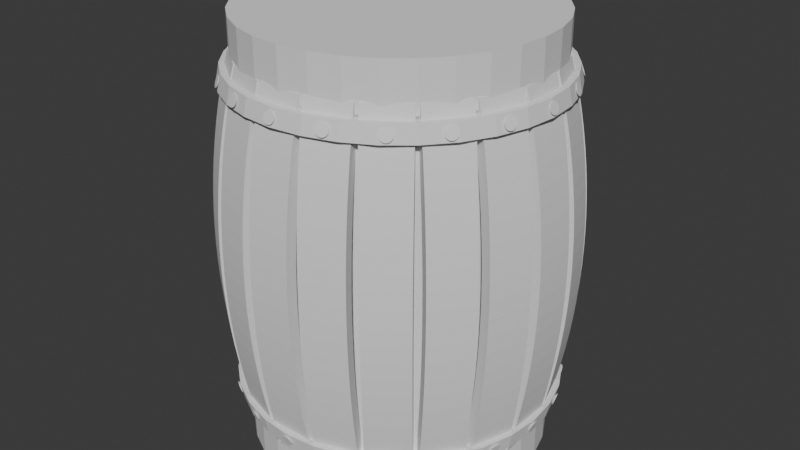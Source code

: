 # Source: barrel.blend  (saved by Blender 4.2.66; exported with 4.5.12 LTS)
import bpy
from mathutils import Matrix  # noqa: F401  (used for matrix-valued properties, if any)

bpy.ops.wm.read_factory_settings(use_empty=True)
scene = bpy.context.scene
scene.name = 'Scene'

# ---- collections
col_collection = bpy.data.collections.new('Collection'); scene.collection.children.link(col_collection)

# ---- world
world_world = bpy.data.worlds.new('World'); scene.world = world_world
world_world.use_nodes = True; world_world.node_tree.nodes.clear()
_N = world_world.node_tree.nodes; _L = world_world.node_tree.links
n0 = _N.new('ShaderNodeOutputWorld'); n0.name = 'World Output'; n0.location = (300, 300)
n1 = _N.new('ShaderNodeBackground'); n1.name = 'Background'; n1.location = (10, 300)
n1.inputs[0].default_value = (0.05088, 0.05088, 0.05088, 1.0)
_L.new(n1.outputs[0], n0.inputs[0])
n0.is_active_output = True
world_world.color = (0.05088, 0.05088, 0.05088)
world_world.sun_shadow_jitter_overblur = 0.0

# ---- meshes
me_cube_001 = bpy.data.meshes.new('Cube.001')
me_cube_001.from_pydata([(-0.1594, -1.259, -1.0), (-0.1594, -1.259, 1.0), (-0.1594, -1.177, -1.0), (-0.1594, -1.177, 1.0), (0.1594, -1.259, -1.0), (0.1594, -1.259, 1.0), (0.1594, -1.177, -1.0), (0.1594, -1.177, 1.0), (-0.1594, -1.259, -0.9048), (-0.1594, -1.259, -0.8095), (-0.1594, -1.259, -0.7143), (-0.1594, -1.259, -0.619), (-0.1594, -1.259, -0.5238), (-0.1594, -1.259, -0.4286), (-0.1594, -1.259, -0.3333), (-0.1594, -1.259, -0.2381), (-0.1594, -1.259, -0.1429), (-0.1594, -1.259, -0.04762), (-0.1594, -1.259, 0.04762), (-0.1594, -1.259, 0.1429), (-0.1594, -1.259, 0.2381), (-0.1594, -1.259, 0.3333), (-0.1594, -1.259, 0.4286), (-0.1594, -1.259, 0.5238), (-0.1594, -1.259, 0.619), (-0.1594, -1.259, 0.7143), (-0.1594, -1.259, 0.8095), (-0.1594, -1.259, 0.9048), (-0.1594, -1.177, 0.9048), (-0.1594, -1.177, 0.8095), (-0.1594, -1.177, 0.7143), (-0.1594, -1.177, 0.619), (-0.1594, -1.177, 0.5238), (-0.1594, -1.177, 0.4286), (-0.1594, -1.177, 0.3333), (-0.1594, -1.177, 0.2381), (-0.1594, -1.177, 0.1429), (-0.1594, -1.177, 0.04762), (-0.1594, -1.177, -0.04762), (-0.1594, -1.177, -0.1429), (-0.1594, -1.177, -0.2381), (-0.1594, -1.177, -0.3333), (-0.1594, -1.177, -0.4286), (-0.1594, -1.177, -0.5238), (-0.1594, -1.177, -0.619), (-0.1594, -1.177, -0.7143), (-0.1594, -1.177, -0.8095), (-0.1594, -1.177, -0.9048), (0.1594, -1.177, 0.9048), (0.1594, -1.177, 0.8095), (0.1594, -1.177, 0.7143), (0.1594, -1.177, 0.619), (0.1594, -1.177, 0.5238), (0.1594, -1.177, 0.4286), (0.1594, -1.177, 0.3333), (0.1594, -1.177, 0.2381), (0.1594, -1.177, 0.1429), (0.1594, -1.177, 0.04762), (0.1594, -1.177, -0.04762), (0.1594, -1.177, -0.1429), (0.1594, -1.177, -0.2381), (0.1594, -1.177, -0.3333), (0.1594, -1.177, -0.4286), (0.1594, -1.177, -0.5238), (0.1594, -1.177, -0.619), (0.1594, -1.177, -0.7143), (0.1594, -1.177, -0.8095), (0.1594, -1.177, -0.9048), (0.1594, -1.259, 0.9048), (0.1594, -1.259, 0.8095), (0.1594, -1.259, 0.7143), (0.1594, -1.259, 0.619), (0.1594, -1.259, 0.5238), (0.1594, -1.259, 0.4286), (0.1594, -1.259, 0.3333), (0.1594, -1.259, 0.2381), (0.1594, -1.259, 0.1429), (0.1594, -1.259, 0.04762), (0.1594, -1.259, -0.04762), (0.1594, -1.259, -0.1429), (0.1594, -1.259, -0.2381), (0.1594, -1.259, -0.3333), (0.1594, -1.259, -0.4286), (0.1594, -1.259, -0.5238), (0.1594, -1.259, -0.619), (0.1594, -1.259, -0.7143), (0.1594, -1.259, -0.8095), (0.1594, -1.259, -0.9048)], [], [(27, 1, 3, 28), (28, 3, 7, 48), (48, 7, 5, 68), (68, 5, 1, 27), (2, 6, 4, 0), (7, 3, 1, 5), (4, 87, 8, 0), (87, 86, 9, 8), (86, 85, 10, 9), (85, 84, 11, 10), (84, 83, 12, 11), (83, 82, 13, 12), (82, 81, 14, 13), (81, 80, 15, 14), (80, 79, 16, 15), (79, 78, 17, 16), (78, 77, 18, 17), (77, 76, 19, 18), (76, 75, 20, 19), (75, 74, 21, 20), (74, 73, 22, 21), (73, 72, 23, 22), (72, 71, 24, 23), (71, 70, 25, 24), (70, 69, 26, 25), (69, 68, 27, 26), (6, 67, 87, 4), (67, 66, 86, 87), (66, 65, 85, 86), (65, 64, 84, 85), (64, 63, 83, 84), (63, 62, 82, 83), (62, 61, 81, 82), (61, 60, 80, 81), (60, 59, 79, 80), (59, 58, 78, 79), (58, 57, 77, 78), (57, 56, 76, 77), (56, 55, 75, 76), (55, 54, 74, 75), (54, 53, 73, 74), (53, 52, 72, 73), (52, 51, 71, 72), (51, 50, 70, 71), (50, 49, 69, 70), (49, 48, 68, 69), (2, 47, 67, 6), (47, 46, 66, 67), (46, 45, 65, 66), (45, 44, 64, 65), (44, 43, 63, 64), (43, 42, 62, 63), (42, 41, 61, 62), (41, 40, 60, 61), (40, 39, 59, 60), (39, 38, 58, 59), (38, 37, 57, 58), (37, 36, 56, 57), (36, 35, 55, 56), (35, 34, 54, 55), (34, 33, 53, 54), (33, 32, 52, 53), (32, 31, 51, 52), (31, 30, 50, 51), (30, 29, 49, 50), (29, 28, 48, 49), (0, 8, 47, 2), (8, 9, 46, 47), (9, 10, 45, 46), (10, 11, 44, 45), (11, 12, 43, 44), (12, 13, 42, 43), (13, 14, 41, 42), (14, 15, 40, 41), (15, 16, 39, 40), (16, 17, 38, 39), (17, 18, 37, 38), (18, 19, 36, 37), (19, 20, 35, 36), (20, 21, 34, 35), (21, 22, 33, 34), (22, 23, 32, 33), (23, 24, 31, 32), (24, 25, 30, 31), (25, 26, 29, 30), (26, 27, 28, 29)])
_uv = me_cube_001.uv_layers.new(name='UVMap')
_uv.uv.foreach_set('vector', [0.6131, 0.0, 0.625, 0.0, 0.625, 0.25, 0.6131, 0.25, 0.6131, 0.25, 0.625, 0.25, 0.625, 0.5, 0.6131, 0.5, 0.6131, 0.5, 0.625, 0.5, 0.625, 0.75, 0.6131, 0.75, 0.6131, 0.75, 0.625, 0.75, 0.625, 1.0, 0.6131, 1.0, 0.125, 0.5, 0.375, 0.5, 0.375, 0.75, 0.125, 0.75, 0.625, 0.5, 0.875, 0.5, 0.875, 0.75, 0.625, 0.75, 0.375, 0.75, 0.3869, 0.75, 0.3869, 1.0, 0.375, 1.0, 0.3869, 0.75, 0.3988, 0.75, 0.3988, 1.0, 0.3869, 1.0, 0.3988, 0.75, 0.4107, 0.75, 0.4107, 1.0, 0.3988, 1.0, 0.4107, 0.75, 0.4226, 0.75, 0.4226, 1.0, 0.4107, 1.0, 0.4226, 0.75, 0.4345, 0.75, 0.4345, 1.0, 0.4226, 1.0, 0.4345, 0.75, 0.4464, 0.75, 0.4464, 1.0, 0.4345, 1.0, 0.4464, 0.75, 0.4583, 0.75, 0.4583, 1.0, 0.4464, 1.0, 0.4583, 0.75, 0.4702, 0.75, 0.4702, 1.0, 0.4583, 1.0, 0.4702, 0.75, 0.4821, 0.75, 0.4821, 1.0, 0.4702, 1.0, 0.4821, 0.75, 0.494, 0.75, 0.494, 1.0, 0.4821, 1.0, 0.494, 0.75, 0.506, 0.75, 0.506, 1.0, 0.494, 1.0, 0.506, 0.75, 0.5179, 0.75, 0.5179, 1.0, 0.506, 1.0, 0.5179, 0.75, 0.5298, 0.75, 0.5298, 1.0, 0.5179, 1.0, 0.5298, 0.75, 0.5417, 0.75, 0.5417, 1.0, 0.5298, 1.0, 0.5417, 0.75, 0.5536, 0.75, 0.5536, 1.0, 0.5417, 1.0, 0.5536, 0.75, 0.5655, 0.75, 0.5655, 1.0, 0.5536, 1.0, 0.5655, 0.75, 0.5774, 0.75, 0.5774, 1.0, 0.5655, 1.0, 0.5774, 0.75, 0.5893, 0.75, 0.5893, 1.0, 0.5774, 1.0, 0.5893, 0.75, 0.6012, 0.75, 0.6012, 1.0, 0.5893, 1.0, 0.6012, 0.75, 0.6131, 0.75, 0.6131, 1.0, 0.6012, 1.0, 0.375, 0.5, 0.3869, 0.5, 0.3869, 0.75, 0.375, 0.75, 0.3869, 0.5, 0.3988, 0.5, 0.3988, 0.75, 0.3869, 0.75, 0.3988, 0.5, 0.4107, 0.5, 0.4107, 0.75, 0.3988, 0.75, 0.4107, 0.5, 0.4226, 0.5, 0.4226, 0.75, 0.4107, 0.75, 0.4226, 0.5, 0.4345, 0.5, 0.4345, 0.75, 0.4226, 0.75, 0.4345, 0.5, 0.4464, 0.5, 0.4464, 0.75, 0.4345, 0.75, 0.4464, 0.5, 0.4583, 0.5, 0.4583, 0.75, 0.4464, 0.75, 0.4583, 0.5, 0.4702, 0.5, 0.4702, 0.75, 0.4583, 0.75, 0.4702, 0.5, 0.4821, 0.5, 0.4821, 0.75, 0.4702, 0.75, 0.4821, 0.5, 0.494, 0.5, 0.494, 0.75, 0.4821, 0.75, 0.494, 0.5, 0.506, 0.5, 0.506, 0.75, 0.494, 0.75, 0.506, 0.5, 0.5179, 0.5, 0.5179, 0.75, 0.506, 0.75, 0.5179, 0.5, 0.5298, 0.5, 0.5298, 0.75, 0.5179, 0.75, 0.5298, 0.5, 0.5417, 0.5, 0.5417, 0.75, 0.5298, 0.75, 0.5417, 0.5, 0.5536, 0.5, 0.5536, 0.75, 0.5417, 0.75, 0.5536, 0.5, 0.5655, 0.5, 0.5655, 0.75, 0.5536, 0.75, 0.5655, 0.5, 0.5774, 0.5, 0.5774, 0.75, 0.5655, 0.75, 0.5774, 0.5, 0.5893, 0.5, 0.5893, 0.75, 0.5774, 0.75, 0.5893, 0.5, 0.6012, 0.5, 0.6012, 0.75, 0.5893, 0.75, 0.6012, 0.5, 0.6131, 0.5, 0.6131, 0.75, 0.6012, 0.75, 0.375, 0.25, 0.3869, 0.25, 0.3869, 0.5, 0.375, 0.5, 0.3869, 0.25, 0.3988, 0.25, 0.3988, 0.5, 0.3869, 0.5, 0.3988, 0.25, 0.4107, 0.25, 0.4107, 0.5, 0.3988, 0.5, 0.4107, 0.25, 0.4226, 0.25, 0.4226, 0.5, 0.4107, 0.5, 0.4226, 0.25, 0.4345, 0.25, 0.4345, 0.5, 0.4226, 0.5, 0.4345, 0.25, 0.4464, 0.25, 0.4464, 0.5, 0.4345, 0.5, 0.4464, 0.25, 0.4583, 0.25, 0.4583, 0.5, 0.4464, 0.5, 0.4583, 0.25, 0.4702, 0.25, 0.4702, 0.5, 0.4583, 0.5, 0.4702, 0.25, 0.4821, 0.25, 0.4821, 0.5, 0.4702, 0.5, 0.4821, 0.25, 0.494, 0.25, 0.494, 0.5, 0.4821, 0.5, 0.494, 0.25, 0.506, 0.25, 0.506, 0.5, 0.494, 0.5, 0.506, 0.25, 0.5179, 0.25, 0.5179, 0.5, 0.506, 0.5, 0.5179, 0.25, 0.5298, 0.25, 0.5298, 0.5, 0.5179, 0.5, 0.5298, 0.25, 0.5417, 0.25, 0.5417, 0.5, 0.5298, 0.5, 0.5417, 0.25, 0.5536, 0.25, 0.5536, 0.5, 0.5417, 0.5, 0.5536, 0.25, 0.5655, 0.25, 0.5655, 0.5, 0.5536, 0.5, 0.5655, 0.25, 0.5774, 0.25, 0.5774, 0.5, 0.5655, 0.5, 0.5774, 0.25, 0.5893, 0.25, 0.5893, 0.5, 0.5774, 0.5, 0.5893, 0.25, 0.6012, 0.25, 0.6012, 0.5, 0.5893, 0.5, 0.6012, 0.25, 0.6131, 0.25, 0.6131, 0.5, 0.6012, 0.5, 0.375, 0.0, 0.3869, 0.0, 0.3869, 0.25, 0.375, 0.25, 0.3869, 0.0, 0.3988, 0.0, 0.3988, 0.25, 0.3869, 0.25, 0.3988, 0.0, 0.4107, 0.0, 0.4107, 0.25, 0.3988, 0.25, 0.4107, 0.0, 0.4226, 0.0, 0.4226, 0.25, 0.4107, 0.25, 0.4226, 0.0, 0.4345, 0.0, 0.4345, 0.25, 0.4226, 0.25, 0.4345, 0.0, 0.4464, 0.0, 0.4464, 0.25, 0.4345, 0.25, 0.4464, 0.0, 0.4583, 0.0, 0.4583, 0.25, 0.4464, 0.25, 0.4583, 0.0, 0.4702, 0.0, 0.4702, 0.25, 0.4583, 0.25, 0.4702, 0.0, 0.4821, 0.0, 0.4821, 0.25, 0.4702, 0.25, 0.4821, 0.0, 0.494, 0.0, 0.494, 0.25, 0.4821, 0.25, 0.494, 0.0, 0.506, 0.0, 0.506, 0.25, 0.494, 0.25, 0.506, 0.0, 0.5179, 0.0, 0.5179, 0.25, 0.506, 0.25, 0.5179, 0.0, 0.5298, 0.0, 0.5298, 0.25, 0.5179, 0.25, 0.5298, 0.0, 0.5417, 0.0, 0.5417, 0.25, 0.5298, 0.25, 0.5417, 0.0, 0.5536, 0.0, 0.5536, 0.25, 0.5417, 0.25, 0.5536, 0.0, 0.5655, 0.0, 0.5655, 0.25, 0.5536, 0.25, 0.5655, 0.0, 0.5774, 0.0, 0.5774, 0.25, 0.5655, 0.25, 0.5774, 0.0, 0.5893, 0.0, 0.5893, 0.25, 0.5774, 0.25, 0.5893, 0.0, 0.6012, 0.0, 0.6012, 0.25, 0.5893, 0.25, 0.6012, 0.0, 0.6131, 0.0, 0.6131, 0.25, 0.6012, 0.25])
me_cube_001.update()
me_cylinder = bpy.data.meshes.new('Cylinder')
me_cylinder.from_pydata([(-3.591e-09, 1.185, 1.1), (-3.236e-09, 1.161, 1.219), (0.2312, 1.162, 1.1), (0.2264, 1.138, 1.219), (0.4535, 1.095, 1.1), (0.4441, 1.072, 1.219), (0.6584, 0.9854, 1.1), (0.6448, 0.965, 1.219), (0.838, 0.838, 1.1), (0.8206, 0.8206, 1.219), (0.9854, 0.6584, 1.1), (0.965, 0.6448, 1.219), (1.095, 0.4535, 1.1), (1.072, 0.4441, 1.219), (1.162, 0.2312, 1.1), (1.138, 0.2264, 1.219), (1.185, -1.538e-09, 1.1), (1.161, -1.383e-09, 1.219), (1.162, -0.2312, 1.1), (1.138, -0.2264, 1.219), (1.095, -0.4535, 1.1), (1.072, -0.4441, 1.219), (0.9854, -0.6584, 1.1), (0.965, -0.6448, 1.219), (0.838, -0.838, 1.1), (0.8206, -0.8206, 1.219), (0.6584, -0.9854, 1.1), (0.6448, -0.965, 1.219), (0.4535, -1.095, 1.1), (0.4441, -1.072, 1.219), (0.2312, -1.162, 1.1), (0.2264, -1.138, 1.219), (-3.591e-09, -1.185, 1.1), (-3.236e-09, -1.161, 1.219), (-0.2312, -1.162, 1.1), (-0.2264, -1.138, 1.219), (-0.4535, -1.095, 1.1), (-0.4441, -1.072, 1.219), (-0.6584, -0.9854, 1.1), (-0.6448, -0.965, 1.219), (-0.838, -0.838, 1.1), (-0.8206, -0.8206, 1.219), (-0.9854, -0.6584, 1.1), (-0.965, -0.6448, 1.219), (-1.095, -0.4535, 1.1), (-1.072, -0.4441, 1.219), (-1.162, -0.2312, 1.1), (-1.138, -0.2264, 1.219), (-1.185, -1.538e-09, 1.1), (-1.161, -1.383e-09, 1.219), (-1.162, 0.2312, 1.1), (-1.138, 0.2264, 1.219), (-1.095, 0.4535, 1.1), (-1.072, 0.4441, 1.219), (-0.9854, 0.6584, 1.1), (-0.965, 0.6448, 1.219), (-0.838, 0.838, 1.1), (-0.8206, 0.8206, 1.219), (-0.6584, 0.9854, 1.1), (-0.6448, 0.965, 1.219), (-0.4535, 1.095, 1.1), (-0.4441, 1.072, 1.219), (-0.2312, 1.162, 1.1), (-0.2264, 1.138, 1.219)], [], [(0, 1, 3, 2), (2, 3, 5, 4), (4, 5, 7, 6), (6, 7, 9, 8), (8, 9, 11, 10), (10, 11, 13, 12), (12, 13, 15, 14), (14, 15, 17, 16), (16, 17, 19, 18), (18, 19, 21, 20), (20, 21, 23, 22), (22, 23, 25, 24), (24, 25, 27, 26), (26, 27, 29, 28), (28, 29, 31, 30), (30, 31, 33, 32), (32, 33, 35, 34), (34, 35, 37, 36), (36, 37, 39, 38), (38, 39, 41, 40), (40, 41, 43, 42), (42, 43, 45, 44), (44, 45, 47, 46), (46, 47, 49, 48), (48, 49, 51, 50), (50, 51, 53, 52), (52, 53, 55, 54), (54, 55, 57, 56), (56, 57, 59, 58), (58, 59, 61, 60), (3, 1, 63, 61, 59, 57, 55, 53, 51, 49, 47, 45, 43, 41, 39, 37, 35, 33, 31, 29, 27, 25, 23, 21, 19, 17, 15, 13, 11, 9, 7, 5), (60, 61, 63, 62), (62, 63, 1, 0), (0, 2, 4, 6, 8, 10, 12, 14, 16, 18, 20, 22, 24, 26, 28, 30, 32, 34, 36, 38, 40, 42, 44, 46, 48, 50, 52, 54, 56, 58, 60, 62)])
_uv = me_cylinder.uv_layers.new(name='UVMap')
_uv.uv.foreach_set('vector', [1.0, 0.5, 1.0, 1.0, 0.9688, 1.0, 0.9688, 0.5, 0.9688, 0.5, 0.9688, 1.0, 0.9375, 1.0, 0.9375, 0.5, 0.9375, 0.5, 0.9375, 1.0, 0.9062, 1.0, 0.9062, 0.5, 0.9062, 0.5, 0.9062, 1.0, 0.875, 1.0, 0.875, 0.5, 0.875, 0.5, 0.875, 1.0, 0.8438, 1.0, 0.8438, 0.5, 0.8438, 0.5, 0.8438, 1.0, 0.8125, 1.0, 0.8125, 0.5, 0.8125, 0.5, 0.8125, 1.0, 0.7812, 1.0, 0.7812, 0.5, 0.7812, 0.5, 0.7812, 1.0, 0.75, 1.0, 0.75, 0.5, 0.75, 0.5, 0.75, 1.0, 0.7188, 1.0, 0.7188, 0.5, 0.7188, 0.5, 0.7188, 1.0, 0.6875, 1.0, 0.6875, 0.5, 0.6875, 0.5, 0.6875, 1.0, 0.6562, 1.0, 0.6562, 0.5, 0.6562, 0.5, 0.6562, 1.0, 0.625, 1.0, 0.625, 0.5, 0.625, 0.5, 0.625, 1.0, 0.5938, 1.0, 0.5938, 0.5, 0.5938, 0.5, 0.5938, 1.0, 0.5625, 1.0, 0.5625, 0.5, 0.5625, 0.5, 0.5625, 1.0, 0.5312, 1.0, 0.5312, 0.5, 0.5312, 0.5, 0.5312, 1.0, 0.5, 1.0, 0.5, 0.5, 0.5, 0.5, 0.5, 1.0, 0.4688, 1.0, 0.4688, 0.5, 0.4688, 0.5, 0.4688, 1.0, 0.4375, 1.0, 0.4375, 0.5, 0.4375, 0.5, 0.4375, 1.0, 0.4062, 1.0, 0.4062, 0.5, 0.4062, 0.5, 0.4062, 1.0, 0.375, 1.0, 0.375, 0.5, 0.375, 0.5, 0.375, 1.0, 0.3438, 1.0, 0.3438, 0.5, 0.3438, 0.5, 0.3438, 1.0, 0.3125, 1.0, 0.3125, 0.5, 0.3125, 0.5, 0.3125, 1.0, 0.2812, 1.0, 0.2812, 0.5, 0.2812, 0.5, 0.2812, 1.0, 0.25, 1.0, 0.25, 0.5, 0.25, 0.5, 0.25, 1.0, 0.2188, 1.0, 0.2188, 0.5, 0.2188, 0.5, 0.2188, 1.0, 0.1875, 1.0, 0.1875, 0.5, 0.1875, 0.5, 0.1875, 1.0, 0.1562, 1.0, 0.1562, 0.5, 0.1562, 0.5, 0.1562, 1.0, 0.125, 1.0, 0.125, 0.5, 0.125, 0.5, 0.125, 1.0, 0.09375, 1.0, 0.09375, 0.5, 0.09375, 0.5, 0.09375, 1.0, 0.0625, 1.0, 0.0625, 0.5, 0.2968, 0.4854, 0.25, 0.49, 0.2032, 0.4854, 0.1582, 0.4717, 0.1167, 0.4496, 0.08029, 0.4197, 0.05045, 0.3833, 0.02827, 0.3418, 0.01461, 0.2968, 0.01, 0.25, 0.01461, 0.2032, 0.02827, 0.1582, 0.05045, 0.1167, 0.08029, 0.08029, 0.1167, 0.05045, 0.1582, 0.02827, 0.2032, 0.01461, 0.25, 0.01, 0.2968, 0.01461, 0.3418, 0.02827, 0.3833, 0.05045, 0.4197, 0.08029, 0.4496, 0.1167, 0.4717, 0.1582, 0.4854, 0.2032, 0.49, 0.25, 0.4854, 0.2968, 0.4717, 0.3418, 0.4496, 0.3833, 0.4197, 0.4197, 0.3833, 0.4496, 0.3418, 0.4717, 0.0625, 0.5, 0.0625, 1.0, 0.03125, 1.0, 0.03125, 0.5, 0.03125, 0.5, 0.03125, 1.0, 0.0, 1.0, 0.0, 0.5, 0.75, 0.49, 0.7968, 0.4854, 0.8418, 0.4717, 0.8833, 0.4496, 0.9197, 0.4197, 0.9496, 0.3833, 0.9717, 0.3418, 0.9854, 0.2968, 0.99, 0.25, 0.9854, 0.2032, 0.9717, 0.1582, 0.9496, 0.1167, 0.9197, 0.08029, 0.8833, 0.05045, 0.8418, 0.02827, 0.7968, 0.01461, 0.75, 0.01, 0.7032, 0.01461, 0.6582, 0.02827, 0.6167, 0.05045, 0.5803, 0.08029, 0.5504, 0.1167, 0.5283, 0.1582, 0.5146, 0.2032, 0.51, 0.25, 0.5146, 0.2968, 0.5283, 0.3418, 0.5504, 0.3833, 0.5803, 0.4197, 0.6167, 0.4496, 0.6582, 0.4717, 0.7032, 0.4854])
me_cylinder.update()
me_cylinder_004 = bpy.data.meshes.new('Cylinder.004')
me_cylinder_004.from_pydata([(-1.068, 0.01189, 1.12), (-1.162, 0.01189, 1.152), (-1.067, 0.01166, 1.122), (-1.161, 0.01166, 1.154), (-1.066, 0.01098, 1.124), (-1.16, 0.01098, 1.156), (-1.066, 0.009884, 1.126), (-1.16, 0.009884, 1.158), (-1.065, 0.008406, 1.128), (-1.159, 0.008406, 1.16), (-1.065, 0.006605, 1.129), (-1.159, 0.006605, 1.161), (-1.064, 0.004549, 1.13), (-1.158, 0.004549, 1.162), (-1.064, 0.002319, 1.131), (-1.158, 0.002319, 1.163), (-1.064, 1.07e-09, 1.131), (-1.158, 1.07e-09, 1.163), (-1.064, -0.002319, 1.131), (-1.158, -0.002319, 1.163), (-1.064, -0.004549, 1.13), (-1.158, -0.004549, 1.162), (-1.065, -0.006605, 1.129), (-1.159, -0.006605, 1.161), (-1.065, -0.008406, 1.128), (-1.159, -0.008406, 1.16), (-1.066, -0.009884, 1.126), (-1.16, -0.009884, 1.158), (-1.066, -0.01098, 1.124), (-1.16, -0.01098, 1.156), (-1.067, -0.01166, 1.122), (-1.161, -0.01166, 1.154), (-1.068, -0.01189, 1.12), (-1.162, -0.01189, 1.152), (-1.069, -0.01166, 1.117), (-1.163, -0.01166, 1.15), (-1.069, -0.01098, 1.115), (-1.163, -0.01098, 1.147), (-1.07, -0.009884, 1.113), (-1.164, -0.009884, 1.145), (-1.071, -0.008406, 1.112), (-1.164, -0.008406, 1.144), (-1.071, -0.006605, 1.11), (-1.165, -0.006605, 1.142), (-1.071, -0.004549, 1.109), (-1.165, -0.004549, 1.141), (-1.072, -0.002319, 1.109), (-1.166, -0.002319, 1.141), (-1.072, 1.07e-09, 1.108), (-1.166, 1.07e-09, 1.14), (-1.072, 0.002319, 1.109), (-1.166, 0.002319, 1.141), (-1.071, 0.004549, 1.109), (-1.165, 0.004549, 1.141), (-1.071, 0.006605, 1.11), (-1.165, 0.006605, 1.142), (-1.071, 0.008406, 1.112), (-1.164, 0.008406, 1.144), (-1.07, 0.009884, 1.113), (-1.164, 0.009884, 1.145), (-1.069, 0.01098, 1.115), (-1.163, 0.01098, 1.147), (-1.069, 0.01166, 1.117), (-1.163, 0.01166, 1.15), (-1.177, 0.04373, 1.157), (-1.174, 0.04289, 1.165), (-1.171, 0.0404, 1.173), (-1.169, 0.03636, 1.18), (-1.167, 0.03092, 1.186), (-1.165, 0.02429, 1.191), (-1.164, 0.01673, 1.195), (-1.163, 0.00853, 1.197), (-1.163, 1.989e-09, 1.198), (-1.163, -0.00853, 1.197), (-1.164, -0.01673, 1.195), (-1.165, -0.02429, 1.191), (-1.167, -0.03092, 1.186), (-1.169, -0.03636, 1.18), (-1.171, -0.0404, 1.173), (-1.174, -0.04289, 1.165), (-1.177, -0.04373, 1.157), (-1.18, -0.04289, 1.149), (-1.182, -0.0404, 1.141), (-1.185, -0.03636, 1.134), (-1.187, -0.03092, 1.128), (-1.189, -0.02429, 1.122), (-1.19, -0.01673, 1.119), (-1.191, -0.00853, 1.116), (-1.191, 1.989e-09, 1.116), (-1.191, 0.00853, 1.116), (-1.19, 0.01673, 1.119), (-1.189, 0.02429, 1.122), (-1.187, 0.03092, 1.128), (-1.185, 0.03636, 1.134), (-1.182, 0.0404, 1.141), (-1.18, 0.04289, 1.149), (-1.18, 0.04373, 1.158), (-1.178, 0.04289, 1.166), (-1.175, 0.0404, 1.174), (-1.172, 0.03636, 1.181), (-1.17, 0.03092, 1.187), (-1.168, 0.02429, 1.192), (-1.167, 0.01673, 1.196), (-1.166, 0.00853, 1.199), (-1.166, 1.989e-09, 1.199), (-1.166, -0.00853, 1.199), (-1.167, -0.01673, 1.196), (-1.168, -0.02429, 1.192), (-1.17, -0.03092, 1.187), (-1.172, -0.03636, 1.181), (-1.175, -0.0404, 1.174), (-1.178, -0.04289, 1.166), (-1.18, -0.04373, 1.158), (-1.183, -0.04289, 1.15), (-1.186, -0.0404, 1.142), (-1.188, -0.03636, 1.135), (-1.19, -0.03092, 1.129), (-1.192, -0.02429, 1.124), (-1.193, -0.01673, 1.12), (-1.194, -0.00853, 1.117), (-1.194, 1.989e-09, 1.117), (-1.194, 0.00853, 1.117), (-1.193, 0.01673, 1.12), (-1.192, 0.02429, 1.124), (-1.19, 0.03092, 1.129), (-1.188, 0.03636, 1.135), (-1.186, 0.0404, 1.142), (-1.183, 0.04289, 1.15), (-1.053, 0.00251, 1.115), (-1.053, 0.002462, 1.115), (-1.053, 0.002319, 1.115), (-1.053, 0.002087, 1.116), (-1.053, 0.001775, 1.116), (-1.053, 0.001395, 1.117), (-1.053, 0.0009606, 1.117), (-1.052, 0.0004897, 1.117), (-1.052, 8.829e-10, 1.117), (-1.052, -0.0004897, 1.117), (-1.053, -0.0009606, 1.117), (-1.053, -0.001395, 1.117), (-1.053, -0.001775, 1.116), (-1.053, -0.002087, 1.116), (-1.053, -0.002319, 1.115), (-1.053, -0.002462, 1.115), (-1.053, -0.00251, 1.115), (-1.053, -0.002462, 1.114), (-1.054, -0.002319, 1.114), (-1.054, -0.002087, 1.113), (-1.054, -0.001775, 1.113), (-1.054, -0.001395, 1.113), (-1.054, -0.0009606, 1.112), (-1.054, -0.0004897, 1.112), (-1.054, 8.829e-10, 1.112), (-1.054, 0.0004897, 1.112), (-1.054, 0.0009606, 1.112), (-1.054, 0.001395, 1.113), (-1.054, 0.001775, 1.113), (-1.054, 0.002087, 1.113), (-1.054, 0.002319, 1.114), (-1.053, 0.002462, 1.114)], [], [(0, 1, 3, 2), (2, 3, 5, 4), (4, 5, 7, 6), (6, 7, 9, 8), (8, 9, 11, 10), (10, 11, 13, 12), (12, 13, 15, 14), (14, 15, 17, 16), (16, 17, 19, 18), (18, 19, 21, 20), (20, 21, 23, 22), (22, 23, 25, 24), (24, 25, 27, 26), (26, 27, 29, 28), (28, 29, 31, 30), (30, 31, 33, 32), (32, 33, 35, 34), (34, 35, 37, 36), (36, 37, 39, 38), (38, 39, 41, 40), (40, 41, 43, 42), (42, 43, 45, 44), (44, 45, 47, 46), (46, 47, 49, 48), (48, 49, 51, 50), (50, 51, 53, 52), (52, 53, 55, 54), (54, 55, 57, 56), (56, 57, 59, 58), (58, 59, 61, 60), (13, 11, 69, 70), (60, 61, 63, 62), (62, 63, 1, 0), (4, 6, 131, 130), (66, 65, 97, 98), (31, 29, 78, 79), (49, 47, 87, 88), (5, 3, 65, 66), (23, 21, 74, 75), (41, 39, 83, 84), (59, 57, 92, 93), (15, 13, 70, 71), (33, 31, 79, 80), (51, 49, 88, 89), (7, 5, 66, 67), (25, 23, 75, 76), (43, 41, 84, 85), (61, 59, 93, 94), (17, 15, 71, 72), (35, 33, 80, 81), (53, 51, 89, 90), (9, 7, 67, 68), (27, 25, 76, 77), (45, 43, 85, 86), (63, 61, 94, 95), (19, 17, 72, 73), (37, 35, 81, 82), (55, 53, 90, 91), (11, 9, 68, 69), (29, 27, 77, 78), (47, 45, 86, 87), (3, 1, 64, 65), (1, 63, 95, 64), (21, 19, 73, 74), (39, 37, 82, 83), (57, 55, 91, 92), (97, 96, 127, 126, 125, 124, 123, 122, 121, 120, 119, 118, 117, 116, 115, 114, 113, 112, 111, 110, 109, 108, 107, 106, 105, 104, 103, 102, 101, 100, 99, 98), (93, 92, 124, 125), (80, 79, 111, 112), (67, 66, 98, 99), (94, 93, 125, 126), (81, 80, 112, 113), (68, 67, 99, 100), (95, 94, 126, 127), (82, 81, 113, 114), (69, 68, 100, 101), (64, 95, 127, 96), (83, 82, 114, 115), (70, 69, 101, 102), (84, 83, 115, 116), (71, 70, 102, 103), (85, 84, 116, 117), (72, 71, 103, 104), (86, 85, 117, 118), (73, 72, 104, 105), (87, 86, 118, 119), (74, 73, 105, 106), (88, 87, 119, 120), (75, 74, 106, 107), (89, 88, 120, 121), (76, 75, 107, 108), (90, 89, 121, 122), (77, 76, 108, 109), (91, 90, 122, 123), (78, 77, 109, 110), (65, 64, 96, 97), (92, 91, 123, 124), (79, 78, 110, 111), (128, 129, 130, 131, 132, 133, 134, 135, 136, 137, 138, 139, 140, 141, 142, 143, 144, 145, 146, 147, 148, 149, 150, 151, 152, 153, 154, 155, 156, 157, 158, 159), (22, 24, 140, 139), (40, 42, 149, 148), (58, 60, 158, 157), (14, 16, 136, 135), (32, 34, 145, 144), (50, 52, 154, 153), (6, 8, 132, 131), (24, 26, 141, 140), (42, 44, 150, 149), (60, 62, 159, 158), (16, 18, 137, 136), (34, 36, 146, 145), (52, 54, 155, 154), (8, 10, 133, 132), (26, 28, 142, 141), (44, 46, 151, 150), (0, 2, 129, 128), (62, 0, 128, 159), (18, 20, 138, 137), (36, 38, 147, 146), (54, 56, 156, 155), (10, 12, 134, 133), (28, 30, 143, 142), (46, 48, 152, 151), (2, 4, 130, 129), (20, 22, 139, 138), (38, 40, 148, 147), (56, 58, 157, 156), (12, 14, 135, 134), (30, 32, 144, 143), (48, 50, 153, 152)])
_uv = me_cylinder_004.uv_layers.new(name='UVMap')
_uv.uv.foreach_set('vector', [1.0, 0.5, 1.0, 1.0, 0.9688, 1.0, 0.9688, 0.5, 0.9688, 0.5, 0.9688, 1.0, 0.9375, 1.0, 0.9375, 0.5, 0.9375, 0.5, 0.9375, 1.0, 0.9062, 1.0, 0.9062, 0.5, 0.9062, 0.5, 0.9062, 1.0, 0.875, 1.0, 0.875, 0.5, 0.875, 0.5, 0.875, 1.0, 0.8438, 1.0, 0.8438, 0.5, 0.8438, 0.5, 0.8438, 1.0, 0.8125, 1.0, 0.8125, 0.5, 0.8125, 0.5, 0.8125, 1.0, 0.7812, 1.0, 0.7812, 0.5, 0.7812, 0.5, 0.7812, 1.0, 0.75, 1.0, 0.75, 0.5, 0.75, 0.5, 0.75, 1.0, 0.7188, 1.0, 0.7188, 0.5, 0.7188, 0.5, 0.7188, 1.0, 0.6875, 1.0, 0.6875, 0.5, 0.6875, 0.5, 0.6875, 1.0, 0.6562, 1.0, 0.6562, 0.5, 0.6562, 0.5, 0.6562, 1.0, 0.625, 1.0, 0.625, 0.5, 0.625, 0.5, 0.625, 1.0, 0.5938, 1.0, 0.5938, 0.5, 0.5938, 0.5, 0.5938, 1.0, 0.5625, 1.0, 0.5625, 0.5, 0.5625, 0.5, 0.5625, 1.0, 0.5312, 1.0, 0.5312, 0.5, 0.5312, 0.5, 0.5312, 1.0, 0.5, 1.0, 0.5, 0.5, 0.5, 0.5, 0.5, 1.0, 0.4688, 1.0, 0.4688, 0.5, 0.4688, 0.5, 0.4688, 1.0, 0.4375, 1.0, 0.4375, 0.5, 0.4375, 0.5, 0.4375, 1.0, 0.4062, 1.0, 0.4062, 0.5, 0.4062, 0.5, 0.4062, 1.0, 0.375, 1.0, 0.375, 0.5, 0.375, 0.5, 0.375, 1.0, 0.3438, 1.0, 0.3438, 0.5, 0.3438, 0.5, 0.3438, 1.0, 0.3125, 1.0, 0.3125, 0.5, 0.3125, 0.5, 0.3125, 1.0, 0.2812, 1.0, 0.2812, 0.5, 0.2812, 0.5, 0.2812, 1.0, 0.25, 1.0, 0.25, 0.5, 0.25, 0.5, 0.25, 1.0, 0.2188, 1.0, 0.2188, 0.5, 0.2188, 0.5, 0.2188, 1.0, 0.1875, 1.0, 0.1875, 0.5, 0.1875, 0.5, 0.1875, 1.0, 0.1562, 1.0, 0.1562, 0.5, 0.1562, 0.5, 0.1562, 1.0, 0.125, 1.0, 0.125, 0.5, 0.125, 0.5, 0.125, 1.0, 0.09375, 1.0, 0.09375, 0.5, 0.09375, 0.5, 0.09375, 1.0, 0.0625, 1.0, 0.0625, 0.5, 0.8125, 1.0, 0.8438, 1.0, 0.8438, 1.0, 0.8125, 1.0, 0.0625, 0.5, 0.0625, 1.0, 0.03125, 1.0, 0.03125, 0.5, 0.03125, 0.5, 0.03125, 1.0, 0.0, 1.0, 0.0, 0.5, 0.9375, 0.5, 0.9062, 0.5, 0.9062, 0.5, 0.9375, 0.5, 0.9375, 1.0, 0.9688, 1.0, 0.9688, 1.0, 0.9375, 1.0, 0.5312, 1.0, 0.5625, 1.0, 0.5625, 1.0, 0.5312, 1.0, 0.25, 1.0, 0.2812, 1.0, 0.2812, 1.0, 0.25, 1.0, 0.9375, 1.0, 0.9688, 1.0, 0.9688, 1.0, 0.9375, 1.0, 0.6562, 1.0, 0.6875, 1.0, 0.6875, 1.0, 0.6562, 1.0, 0.375, 1.0, 0.4062, 1.0, 0.4062, 1.0, 0.375, 1.0, 0.09375, 1.0, 0.125, 1.0, 0.125, 1.0, 0.09375, 1.0, 0.7812, 1.0, 0.8125, 1.0, 0.8125, 1.0, 0.7812, 1.0, 0.5, 1.0, 0.5312, 1.0, 0.5312, 1.0, 0.5, 1.0, 0.2188, 1.0, 0.25, 1.0, 0.25, 1.0, 0.2188, 1.0, 0.9062, 1.0, 0.9375, 1.0, 0.9375, 1.0, 0.9062, 1.0, 0.625, 1.0, 0.6562, 1.0, 0.6562, 1.0, 0.625, 1.0, 0.3438, 1.0, 0.375, 1.0, 0.375, 1.0, 0.3438, 1.0, 0.0625, 1.0, 0.09375, 1.0, 0.09375, 1.0, 0.0625, 1.0, 0.75, 1.0, 0.7812, 1.0, 0.7812, 1.0, 0.75, 1.0, 0.4688, 1.0, 0.5, 1.0, 0.5, 1.0, 0.4688, 1.0, 0.1875, 1.0, 0.2188, 1.0, 0.2188, 1.0, 0.1875, 1.0, 0.875, 1.0, 0.9062, 1.0, 0.9062, 1.0, 0.875, 1.0, 0.5938, 1.0, 0.625, 1.0, 0.625, 1.0, 0.5938, 1.0, 0.3125, 1.0, 0.3438, 1.0, 0.3438, 1.0, 0.3125, 1.0, 0.03125, 1.0, 0.0625, 1.0, 0.0625, 1.0, 0.03125, 1.0, 0.7188, 1.0, 0.75, 1.0, 0.75, 1.0, 0.7188, 1.0, 0.4375, 1.0, 0.4688, 1.0, 0.4688, 1.0, 0.4375, 1.0, 0.1562, 1.0, 0.1875, 1.0, 0.1875, 1.0, 0.1562, 1.0, 0.8438, 1.0, 0.875, 1.0, 0.875, 1.0, 0.8438, 1.0, 0.5625, 1.0, 0.5938, 1.0, 0.5938, 1.0, 0.5625, 1.0, 0.2812, 1.0, 0.3125, 1.0, 0.3125, 1.0, 0.2812, 1.0, 0.9688, 1.0, 1.0, 1.0, 1.0, 1.0, 0.9688, 1.0, 0.0, 1.0, 0.03125, 1.0, 0.03125, 1.0, 0.0, 1.0, 0.6875, 1.0, 0.7188, 1.0, 0.7188, 1.0, 0.6875, 1.0, 0.4062, 1.0, 0.4375, 1.0, 0.4375, 1.0, 0.4062, 1.0, 0.125, 1.0, 0.1562, 1.0, 0.1562, 1.0, 0.125, 1.0, 0.2968, 0.4854, 0.25, 0.49, 0.2032, 0.4854, 0.1582, 0.4717, 0.1167, 0.4496, 0.08029, 0.4197, 0.05045, 0.3833, 0.02827, 0.3418, 0.01461, 0.2968, 0.01, 0.25, 0.01461, 0.2032, 0.02827, 0.1582, 0.05045, 0.1167, 0.08029, 0.08029, 0.1167, 0.05045, 0.1582, 0.02827, 0.2032, 0.01461, 0.25, 0.01, 0.2968, 0.01461, 0.3418, 0.02827, 0.3833, 0.05045, 0.4197, 0.08029, 0.4496, 0.1167, 0.4717, 0.1582, 0.4854, 0.2032, 0.49, 0.25, 0.4854, 0.2968, 0.4717, 0.3418, 0.4496, 0.3833, 0.4197, 0.4197, 0.3833, 0.4496, 0.3418, 0.4717, 0.09375, 1.0, 0.125, 1.0, 0.125, 1.0, 0.09375, 1.0, 0.5, 1.0, 0.5312, 1.0, 0.5312, 1.0, 0.5, 1.0, 0.9062, 1.0, 0.9375, 1.0, 0.9375, 1.0, 0.9062, 1.0, 0.0625, 1.0, 0.09375, 1.0, 0.09375, 1.0, 0.0625, 1.0, 0.4688, 1.0, 0.5, 1.0, 0.5, 1.0, 0.4688, 1.0, 0.875, 1.0, 0.9062, 1.0, 0.9062, 1.0, 0.875, 1.0, 0.03125, 1.0, 0.0625, 1.0, 0.0625, 1.0, 0.03125, 1.0, 0.4375, 1.0, 0.4688, 1.0, 0.4688, 1.0, 0.4375, 1.0, 0.8438, 1.0, 0.875, 1.0, 0.875, 1.0, 0.8438, 1.0, 0.0, 1.0, 0.03125, 1.0, 0.03125, 1.0, 0.0, 1.0, 0.4062, 1.0, 0.4375, 1.0, 0.4375, 1.0, 0.4062, 1.0, 0.8125, 1.0, 0.8438, 1.0, 0.8438, 1.0, 0.8125, 1.0, 0.375, 1.0, 0.4062, 1.0, 0.4062, 1.0, 0.375, 1.0, 0.7812, 1.0, 0.8125, 1.0, 0.8125, 1.0, 0.7812, 1.0, 0.3438, 1.0, 0.375, 1.0, 0.375, 1.0, 0.3438, 1.0, 0.75, 1.0, 0.7812, 1.0, 0.7812, 1.0, 0.75, 1.0, 0.3125, 1.0, 0.3438, 1.0, 0.3438, 1.0, 0.3125, 1.0, 0.7188, 1.0, 0.75, 1.0, 0.75, 1.0, 0.7188, 1.0, 0.2812, 1.0, 0.3125, 1.0, 0.3125, 1.0, 0.2812, 1.0, 0.6875, 1.0, 0.7188, 1.0, 0.7188, 1.0, 0.6875, 1.0, 0.25, 1.0, 0.2812, 1.0, 0.2812, 1.0, 0.25, 1.0, 0.6562, 1.0, 0.6875, 1.0, 0.6875, 1.0, 0.6562, 1.0, 0.2188, 1.0, 0.25, 1.0, 0.25, 1.0, 0.2188, 1.0, 0.625, 1.0, 0.6562, 1.0, 0.6562, 1.0, 0.625, 1.0, 0.1875, 1.0, 0.2188, 1.0, 0.2188, 1.0, 0.1875, 1.0, 0.5938, 1.0, 0.625, 1.0, 0.625, 1.0, 0.5938, 1.0, 0.1562, 1.0, 0.1875, 1.0, 0.1875, 1.0, 0.1562, 1.0, 0.5625, 1.0, 0.5938, 1.0, 0.5938, 1.0, 0.5625, 1.0, 0.9688, 1.0, 1.0, 1.0, 1.0, 1.0, 0.9688, 1.0, 0.125, 1.0, 0.1562, 1.0, 0.1562, 1.0, 0.125, 1.0, 0.5312, 1.0, 0.5625, 1.0, 0.5625, 1.0, 0.5312, 1.0, 0.75, 0.49, 0.7968, 0.4854, 0.8418, 0.4717, 0.8833, 0.4496, 0.9197, 0.4197, 0.9496, 0.3833, 0.9717, 0.3418, 0.9854, 0.2968, 0.99, 0.25, 0.9854, 0.2032, 0.9717, 0.1582, 0.9496, 0.1167, 0.9197, 0.08029, 0.8833, 0.05045, 0.8418, 0.02827, 0.7968, 0.01461, 0.75, 0.01, 0.7032, 0.01461, 0.6582, 0.02827, 0.6167, 0.05045, 0.5803, 0.08029, 0.5504, 0.1167, 0.5283, 0.1582, 0.5146, 0.2032, 0.51, 0.25, 0.5146, 0.2968, 0.5283, 0.3418, 0.5504, 0.3833, 0.5803, 0.4197, 0.6167, 0.4496, 0.6582, 0.4717, 0.7032, 0.4854, 0.6562, 0.5, 0.625, 0.5, 0.625, 0.5, 0.6562, 0.5, 0.375, 0.5, 0.3438, 0.5, 0.3438, 0.5, 0.375, 0.5, 0.09375, 0.5, 0.0625, 0.5, 0.0625, 0.5, 0.09375, 0.5, 0.7812, 0.5, 0.75, 0.5, 0.75, 0.5, 0.7812, 0.5, 0.5, 0.5, 0.4688, 0.5, 0.4688, 0.5, 0.5, 0.5, 0.2188, 0.5, 0.1875, 0.5, 0.1875, 0.5, 0.2188, 0.5, 0.9062, 0.5, 0.875, 0.5, 0.875, 0.5, 0.9062, 0.5, 0.625, 0.5, 0.5938, 0.5, 0.5938, 0.5, 0.625, 0.5, 0.3438, 0.5, 0.3125, 0.5, 0.3125, 0.5, 0.3438, 0.5, 0.0625, 0.5, 0.03125, 0.5, 0.03125, 0.5, 0.0625, 0.5, 0.75, 0.5, 0.7188, 0.5, 0.7188, 0.5, 0.75, 0.5, 0.4688, 0.5, 0.4375, 0.5, 0.4375, 0.5, 0.4688, 0.5, 0.1875, 0.5, 0.1562, 0.5, 0.1562, 0.5, 0.1875, 0.5, 0.875, 0.5, 0.8438, 0.5, 0.8438, 0.5, 0.875, 0.5, 0.5938, 0.5, 0.5625, 0.5, 0.5625, 0.5, 0.5938, 0.5, 0.3125, 0.5, 0.2812, 0.5, 0.2812, 0.5, 0.3125, 0.5, 1.0, 0.5, 0.9688, 0.5, 0.9688, 0.5, 1.0, 0.5, 0.03125, 0.5, 0.0, 0.5, 0.0, 0.5, 0.03125, 0.5, 0.7188, 0.5, 0.6875, 0.5, 0.6875, 0.5, 0.7188, 0.5, 0.4375, 0.5, 0.4062, 0.5, 0.4062, 0.5, 0.4375, 0.5, 0.1562, 0.5, 0.125, 0.5, 0.125, 0.5, 0.1562, 0.5, 0.8438, 0.5, 0.8125, 0.5, 0.8125, 0.5, 0.8438, 0.5, 0.5625, 0.5, 0.5312, 0.5, 0.5312, 0.5, 0.5625, 0.5, 0.2812, 0.5, 0.25, 0.5, 0.25, 0.5, 0.2812, 0.5, 0.9688, 0.5, 0.9375, 0.5, 0.9375, 0.5, 0.9688, 0.5, 0.6875, 0.5, 0.6562, 0.5, 0.6562, 0.5, 0.6875, 0.5, 0.4062, 0.5, 0.375, 0.5, 0.375, 0.5, 0.4062, 0.5, 0.125, 0.5, 0.09375, 0.5, 0.09375, 0.5, 0.125, 0.5, 0.8125, 0.5, 0.7812, 0.5, 0.7812, 0.5, 0.8125, 0.5, 0.5312, 0.5, 0.5, 0.5, 0.5, 0.5, 0.5312, 0.5, 0.25, 0.5, 0.2188, 0.5, 0.2188, 0.5, 0.25, 0.5])
me_cylinder_004.update()
me_cube_002 = bpy.data.meshes.new('Cube.002')
me_cube_002.from_pydata([(-1.134, -1.279, 1.238), (-1.134, -1.279, 1.198), (-1.134, 1.275, 1.238), (-1.134, 1.275, 1.198), (-0.7644, -1.279, 1.238), (-0.7644, -1.279, 1.198), (-0.7644, 1.275, 1.238), (-0.7644, 1.275, 1.198)], [], [(0, 1, 3, 2), (2, 3, 7, 6), (6, 7, 5, 4), (4, 5, 1, 0), (2, 6, 4, 0), (7, 3, 1, 5)])
_uv = me_cube_002.uv_layers.new(name='UVMap')
_uv.uv.foreach_set('vector', [0.375, 0.0, 0.625, 0.0, 0.625, 0.25, 0.375, 0.25, 0.375, 0.25, 0.625, 0.25, 0.625, 0.5, 0.375, 0.5, 0.375, 0.5, 0.625, 0.5, 0.625, 0.75, 0.375, 0.75, 0.375, 0.75, 0.625, 0.75, 0.625, 1.0, 0.375, 1.0, 0.125, 0.5, 0.375, 0.5, 0.375, 0.75, 0.125, 0.75, 0.625, 0.5, 0.875, 0.5, 0.875, 0.75, 0.625, 0.75])
me_cube_002.update()
me_cylinder_001 = bpy.data.meshes.new('Cylinder.001')
me_cylinder_001.from_pydata([(-1.123e-09, 1.093, -1.574), (-1.123e-09, 1.093, 1.574), (0.2132, 1.072, -1.574), (0.2132, 1.072, 1.574), (0.4182, 1.01, -1.574), (0.4182, 1.01, 1.574), (0.6071, 0.9086, -1.574), (0.6071, 0.9086, 1.574), (0.7727, 0.7727, -1.574), (0.7727, 0.7727, 1.574), (0.9086, 0.6071, -1.574), (0.9086, 0.6071, 1.574), (1.01, 0.4182, -1.574), (1.01, 0.4182, 1.574), (1.072, 0.2132, -1.574), (1.072, 0.2132, 1.574), (1.093, -1.728e-10, -1.574), (1.093, -1.728e-10, 1.574), (1.072, -0.2132, -1.574), (1.072, -0.2132, 1.574), (1.01, -0.4182, -1.574), (1.01, -0.4182, 1.574), (0.9086, -0.6071, -1.574), (0.9086, -0.6071, 1.574), (0.7727, -0.7727, -1.574), (0.7727, -0.7727, 1.574), (0.6071, -0.9086, -1.574), (0.6071, -0.9086, 1.574), (0.4182, -1.01, -1.574), (0.4182, -1.01, 1.574), (0.2132, -1.072, -1.574), (0.2132, -1.072, 1.574), (-1.123e-09, -1.093, -1.574), (-1.123e-09, -1.093, 1.574), (-0.2132, -1.072, -1.574), (-0.2132, -1.072, 1.574), (-0.4182, -1.01, -1.574), (-0.4182, -1.01, 1.574), (-0.6071, -0.9086, -1.574), (-0.6071, -0.9086, 1.574), (-0.7727, -0.7727, -1.574), (-0.7727, -0.7727, 1.574), (-0.9086, -0.6071, -1.574), (-0.9086, -0.6071, 1.574), (-1.01, -0.4182, -1.574), (-1.01, -0.4182, 1.574), (-1.072, -0.2132, -1.574), (-1.072, -0.2132, 1.574), (-1.093, -1.728e-10, -1.574), (-1.093, -1.728e-10, 1.574), (-1.072, 0.2132, -1.574), (-1.072, 0.2132, 1.574), (-1.01, 0.4182, -1.574), (-1.01, 0.4182, 1.574), (-0.9086, 0.6071, -1.574), (-0.9086, 0.6071, 1.574), (-0.7727, 0.7727, -1.574), (-0.7727, 0.7727, 1.574), (-0.6071, 0.9086, -1.574), (-0.6071, 0.9086, 1.574), (-0.4182, 1.01, -1.574), (-0.4182, 1.01, 1.574), (-0.2132, 1.072, -1.574), (-0.2132, 1.072, 1.574)], [], [(0, 1, 3, 2), (2, 3, 5, 4), (4, 5, 7, 6), (6, 7, 9, 8), (8, 9, 11, 10), (10, 11, 13, 12), (12, 13, 15, 14), (14, 15, 17, 16), (16, 17, 19, 18), (18, 19, 21, 20), (20, 21, 23, 22), (22, 23, 25, 24), (24, 25, 27, 26), (26, 27, 29, 28), (28, 29, 31, 30), (30, 31, 33, 32), (32, 33, 35, 34), (34, 35, 37, 36), (36, 37, 39, 38), (38, 39, 41, 40), (40, 41, 43, 42), (42, 43, 45, 44), (44, 45, 47, 46), (46, 47, 49, 48), (48, 49, 51, 50), (50, 51, 53, 52), (52, 53, 55, 54), (54, 55, 57, 56), (56, 57, 59, 58), (58, 59, 61, 60), (3, 1, 63, 61, 59, 57, 55, 53, 51, 49, 47, 45, 43, 41, 39, 37, 35, 33, 31, 29, 27, 25, 23, 21, 19, 17, 15, 13, 11, 9, 7, 5), (60, 61, 63, 62), (62, 63, 1, 0), (0, 2, 4, 6, 8, 10, 12, 14, 16, 18, 20, 22, 24, 26, 28, 30, 32, 34, 36, 38, 40, 42, 44, 46, 48, 50, 52, 54, 56, 58, 60, 62)])
_uv = me_cylinder_001.uv_layers.new(name='UVMap')
_uv.uv.foreach_set('vector', [1.0, 0.5, 1.0, 1.0, 0.9688, 1.0, 0.9688, 0.5, 0.9688, 0.5, 0.9688, 1.0, 0.9375, 1.0, 0.9375, 0.5, 0.9375, 0.5, 0.9375, 1.0, 0.9062, 1.0, 0.9062, 0.5, 0.9062, 0.5, 0.9062, 1.0, 0.875, 1.0, 0.875, 0.5, 0.875, 0.5, 0.875, 1.0, 0.8438, 1.0, 0.8438, 0.5, 0.8438, 0.5, 0.8438, 1.0, 0.8125, 1.0, 0.8125, 0.5, 0.8125, 0.5, 0.8125, 1.0, 0.7812, 1.0, 0.7812, 0.5, 0.7812, 0.5, 0.7812, 1.0, 0.75, 1.0, 0.75, 0.5, 0.75, 0.5, 0.75, 1.0, 0.7188, 1.0, 0.7188, 0.5, 0.7188, 0.5, 0.7188, 1.0, 0.6875, 1.0, 0.6875, 0.5, 0.6875, 0.5, 0.6875, 1.0, 0.6562, 1.0, 0.6562, 0.5, 0.6562, 0.5, 0.6562, 1.0, 0.625, 1.0, 0.625, 0.5, 0.625, 0.5, 0.625, 1.0, 0.5938, 1.0, 0.5938, 0.5, 0.5938, 0.5, 0.5938, 1.0, 0.5625, 1.0, 0.5625, 0.5, 0.5625, 0.5, 0.5625, 1.0, 0.5312, 1.0, 0.5312, 0.5, 0.5312, 0.5, 0.5312, 1.0, 0.5, 1.0, 0.5, 0.5, 0.5, 0.5, 0.5, 1.0, 0.4688, 1.0, 0.4688, 0.5, 0.4688, 0.5, 0.4688, 1.0, 0.4375, 1.0, 0.4375, 0.5, 0.4375, 0.5, 0.4375, 1.0, 0.4062, 1.0, 0.4062, 0.5, 0.4062, 0.5, 0.4062, 1.0, 0.375, 1.0, 0.375, 0.5, 0.375, 0.5, 0.375, 1.0, 0.3438, 1.0, 0.3438, 0.5, 0.3438, 0.5, 0.3438, 1.0, 0.3125, 1.0, 0.3125, 0.5, 0.3125, 0.5, 0.3125, 1.0, 0.2812, 1.0, 0.2812, 0.5, 0.2812, 0.5, 0.2812, 1.0, 0.25, 1.0, 0.25, 0.5, 0.25, 0.5, 0.25, 1.0, 0.2188, 1.0, 0.2188, 0.5, 0.2188, 0.5, 0.2188, 1.0, 0.1875, 1.0, 0.1875, 0.5, 0.1875, 0.5, 0.1875, 1.0, 0.1562, 1.0, 0.1562, 0.5, 0.1562, 0.5, 0.1562, 1.0, 0.125, 1.0, 0.125, 0.5, 0.125, 0.5, 0.125, 1.0, 0.09375, 1.0, 0.09375, 0.5, 0.09375, 0.5, 0.09375, 1.0, 0.0625, 1.0, 0.0625, 0.5, 0.2968, 0.4854, 0.25, 0.49, 0.2032, 0.4854, 0.1582, 0.4717, 0.1167, 0.4496, 0.08029, 0.4197, 0.05045, 0.3833, 0.02827, 0.3418, 0.01461, 0.2968, 0.01, 0.25, 0.01461, 0.2032, 0.02827, 0.1582, 0.05045, 0.1167, 0.08029, 0.08029, 0.1167, 0.05045, 0.1582, 0.02827, 0.2032, 0.01461, 0.25, 0.01, 0.2968, 0.01461, 0.3418, 0.02827, 0.3833, 0.05045, 0.4197, 0.08029, 0.4496, 0.1167, 0.4717, 0.1582, 0.4854, 0.2032, 0.49, 0.25, 0.4854, 0.2968, 0.4717, 0.3418, 0.4496, 0.3833, 0.4197, 0.4197, 0.3833, 0.4496, 0.3418, 0.4717, 0.0625, 0.5, 0.0625, 1.0, 0.03125, 1.0, 0.03125, 0.5, 0.03125, 0.5, 0.03125, 1.0, 0.0, 1.0, 0.0, 0.5, 0.75, 0.49, 0.7968, 0.4854, 0.8418, 0.4717, 0.8833, 0.4496, 0.9197, 0.4197, 0.9496, 0.3833, 0.9717, 0.3418, 0.9854, 0.2968, 0.99, 0.25, 0.9854, 0.2032, 0.9717, 0.1582, 0.9496, 0.1167, 0.9197, 0.08029, 0.8833, 0.05045, 0.8418, 0.02827, 0.7968, 0.01461, 0.75, 0.01, 0.7032, 0.01461, 0.6582, 0.02827, 0.6167, 0.05045, 0.5803, 0.08029, 0.5504, 0.1167, 0.5283, 0.1582, 0.5146, 0.2032, 0.51, 0.25, 0.5146, 0.2968, 0.5283, 0.3418, 0.5504, 0.3833, 0.5803, 0.4197, 0.6167, 0.4496, 0.6582, 0.4717, 0.7032, 0.4854])
me_cylinder_001.update()

# ---- objects
ob_barrel_board = bpy.data.objects.new('barrel board', me_cube_001)
ob_empty = bpy.data.objects.new('Empty', None)
ob_metal_circle = bpy.data.objects.new('Metal circle', me_cylinder)
ob_nails = bpy.data.objects.new('Nails', me_cylinder_004)
ob_board_plate = bpy.data.objects.new('board plate', me_cube_002)
ob_interior = bpy.data.objects.new('Interior', me_cylinder_001)

# ---- transforms, parenting, visibility, modifiers, constraints
ob_barrel_board.location = (0.0, 0.0, 0.0)
_m = ob_barrel_board.modifiers.new('SimpleDeform', 'SIMPLE_DEFORM')
_m.deform_method = 'BEND'
_m.factor = 0.5236
_m.angle = 0.5236
_m = ob_barrel_board.modifiers.new('Array', 'ARRAY')
_m.count = 20
_m.use_relative_offset = False
_m.relative_offset_displace = (1.2, 0.0, -0.8)
_m.use_object_offset = True
_m.offset_object = ob_empty
ob_empty.location = (0.0, 0.0, 0.0)
ob_empty.rotation_euler = (0.0, 0.0, 0.3142)
ob_metal_circle.location = (0.0, 0.0, 0.0)
_m = ob_metal_circle.modifiers.new('Mirror', 'MIRROR')
_m.use_axis = (False, False, True)
_m.mirror_object = ob_empty
ob_nails.location = (0.0, 0.0, 0.0)
_m = ob_nails.modifiers.new('Array', 'ARRAY')
_m.count = 20
_m.use_relative_offset = False
_m.use_object_offset = True
_m.offset_object = ob_empty
_m = ob_nails.modifiers.new('Mirror', 'MIRROR')
_m.use_axis = (False, False, True)
ob_board_plate.location = (0.0, 0.0, 0.0)
_m = ob_board_plate.modifiers.new('Array', 'ARRAY')
_m.count = 6
_m.use_constant_offset = True
_m.constant_offset_displace = (0.01, 0.0, 0.0)
_m = ob_board_plate.modifiers.new('Mirror', 'MIRROR')
_m.use_axis = (False, False, True)
_m.mirror_object = ob_empty
_m = ob_board_plate.modifiers.new('Boolean', 'BOOLEAN')
_m.object = ob_interior
_m.operation = 'INTERSECT'
ob_interior.location = (0.0, 0.0, 0.0)

# ---- collection membership
col_collection.objects.link(ob_barrel_board)
col_collection.objects.link(ob_empty)
col_collection.objects.link(ob_metal_circle)
col_collection.objects.link(ob_nails)
col_collection.objects.link(ob_board_plate)
col_collection.objects.link(ob_interior)

# ---- scene / render settings (as saved in the file)
scene.frame_start = 1; scene.frame_end = 250; scene.frame_set(1)
scene.render.engine = 'BLENDER_EEVEE_NEXT'
bpy.context.view_layer.update()

# ---- added for rendering (the .blend has no active camera and no usable light): camera, sun
cam_auto = bpy.data.cameras.new('AutoCamera')
cam_auto.lens = 50.0
cam_auto.sensor_width = 36.0
cam_auto.clip_end = 1000.0
ob_auto_camera = bpy.data.objects.new('AutoCamera', cam_auto)
scene.collection.objects.link(ob_auto_camera)
ob_auto_camera.location = (4.39674, -5.27608, 3.51739)
ob_auto_camera.rotation_euler = (1.09748, -7.21219e-08, 0.694738)
scene.camera = ob_auto_camera
light_auto_sun = bpy.data.lights.new('AutoSun', 'SUN')
light_auto_sun.energy = 3.0
light_auto_sun.angle = 0.0523599
ob_auto_sun = bpy.data.objects.new('AutoSun', light_auto_sun)
scene.collection.objects.link(ob_auto_sun)
ob_auto_sun.rotation_euler = (0.872665, 0.174533, 0.523599)
bpy.context.view_layer.update()
